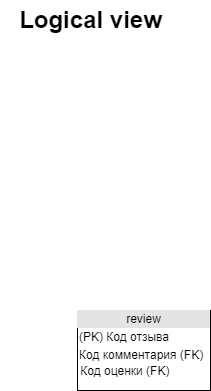

The diagram above was exported from draw.io. Its source (the exported page's mxGraphModel, read from the mxfile embedded in the PNG):
<mxGraphModel dx="2249" dy="737" grid="1" gridSize="10" guides="1" tooltips="1" connect="1" arrows="1" fold="1" page="1" pageScale="1" pageWidth="827" pageHeight="1169" math="0" shadow="0">
  <root>
    <mxCell id="0" />
    <mxCell id="1" parent="0" />
    <mxCell id="Sk3Uy5I-mS9v1WV2lV6L-2" value="&lt;div style=&quot;text-align: center; box-sizing: border-box; width: 100%; background: rgb(228, 228, 228); padding: 2px;&quot;&gt;review&lt;/div&gt;&lt;table style=&quot;width:100%;font-size:1em;&quot; cellpadding=&quot;2&quot; cellspacing=&quot;0&quot;&gt;&lt;tbody&gt;&lt;tr&gt;&lt;td&gt;(PK) Код отзыва&lt;/td&gt;&lt;td&gt;&lt;br&gt;&lt;/td&gt;&lt;/tr&gt;&lt;tr&gt;&lt;td&gt;Код комментария (FK)&amp;nbsp;&lt;/td&gt;&lt;td&gt;&lt;/td&gt;&lt;/tr&gt;&lt;/tbody&gt;&lt;/table&gt;&lt;span style=&quot;&quot;&gt;&amp;nbsp;Код оценки (FK)&lt;br&gt;&lt;/span&gt;" style="verticalAlign=top;align=left;overflow=fill;html=1;" parent="1" vertex="1">
      <mxGeometry x="-750" y="310" width="133" height="80" as="geometry" />
    </mxCell>
    <mxCell id="Sk3Uy5I-mS9v1WV2lV6L-4" value="Logical view" style="text;strokeColor=none;fillColor=none;html=1;fontSize=24;fontStyle=1;verticalAlign=middle;align=center;" parent="1" vertex="1">
      <mxGeometry x="-827" width="180" height="40" as="geometry" />
    </mxCell>
  </root>
</mxGraphModel>